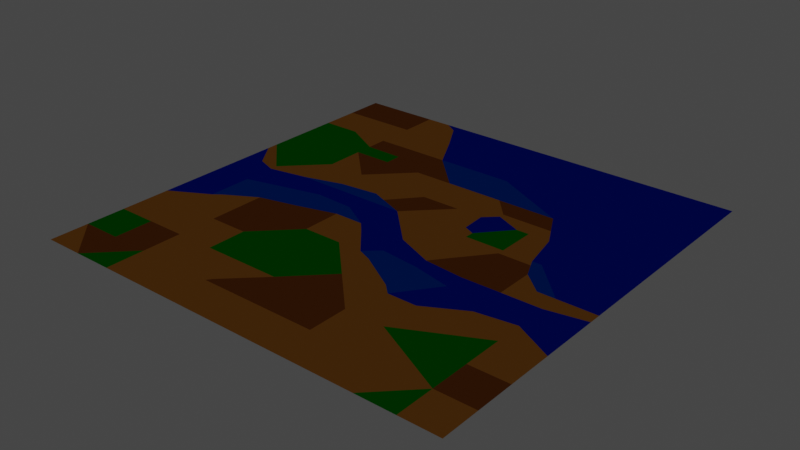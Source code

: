 # Source: map.blend  (saved by Blender 3.0.42; exported with 4.5.12 LTS)
import bpy
from mathutils import Matrix  # noqa: F401  (used for matrix-valued properties, if any)

bpy.ops.wm.read_factory_settings(use_empty=True)
scene = bpy.context.scene
scene.name = '0'

# ---- collections
col_collection = bpy.data.collections.new('Collection'); scene.collection.children.link(col_collection)

# ---- materials (node trees are filled in below, after node groups)
mat_terrain_shallow_water = bpy.data.materials.new('TERRAIN_SHALLOW_WATER')
mat_terrain_shallow_water.use_transparent_shadow = False
mat_terrain_water = bpy.data.materials.new('TERRAIN_WATER')
mat_terrain_water.alpha_threshold = 0.0
mat_terrain_water.use_transparent_shadow = False
mat_terrain_water.line_color = (0.0, 0.0, 0.0, 1.0)
mat_terrain_bare = bpy.data.materials.new('TERRAIN_BARE')
mat_terrain_bare.use_transparent_shadow = False
mat_terrain_sand = bpy.data.materials.new('TERRAIN_SAND')
mat_terrain_sand.use_transparent_shadow = False
mat_terrain_grass = bpy.data.materials.new('TERRAIN_GRASS')
mat_terrain_grass.use_transparent_shadow = False

# ---- material node trees
mat_terrain_shallow_water.use_nodes = True; mat_terrain_shallow_water.node_tree.nodes.clear()
_N = mat_terrain_shallow_water.node_tree.nodes; _L = mat_terrain_shallow_water.node_tree.links
n0 = _N.new('ShaderNodeOutputMaterial'); n0.name = 'Material Output'; n0.location = (300, 300)
n1 = _N.new('ShaderNodeBsdfToon'); n1.name = 'Toon BSDF'; n1.location = (10, 300)
n1.inputs[0].default_value = (0.0, 0.09377, 0.7991, 1.0)
_L.new(n1.outputs[0], n0.inputs[0])
n0.is_active_output = True
mat_terrain_water.use_nodes = True; mat_terrain_water.node_tree.nodes.clear()
_N = mat_terrain_water.node_tree.nodes; _L = mat_terrain_water.node_tree.links
n0 = _N.new('ShaderNodeOutputMaterial'); n0.name = 'Material Output'; n0.location = (300, 300)
n1 = _N.new('ShaderNodeBsdfToon'); n1.name = 'Toon BSDF'; n1.location = (10, 300)
n1.inputs[0].default_value = (0.0, 0.01938, 0.7991, 1.0)
_L.new(n1.outputs[0], n0.inputs[0])
n0.is_active_output = True
mat_terrain_bare.use_nodes = True; mat_terrain_bare.node_tree.nodes.clear()
_N = mat_terrain_bare.node_tree.nodes; _L = mat_terrain_bare.node_tree.links
n0 = _N.new('ShaderNodeOutputMaterial'); n0.name = 'Material Output'; n0.location = (300, 300)
n1 = _N.new('ShaderNodeBsdfToon'); n1.name = 'Toon BSDF'; n1.location = (10, 300)
n1.inputs[0].default_value = (0.4162, 0.1176, 0.01844, 1.0)
_L.new(n1.outputs[0], n0.inputs[0])
n0.is_active_output = True
mat_terrain_sand.use_nodes = True; mat_terrain_sand.node_tree.nodes.clear()
_N = mat_terrain_sand.node_tree.nodes; _L = mat_terrain_sand.node_tree.links
n0 = _N.new('ShaderNodeOutputMaterial'); n0.name = 'Material Output'; n0.location = (300, 300)
n1 = _N.new('ShaderNodeBsdfToon'); n1.name = 'Toon BSDF'; n1.location = (10, 300)
n1.inputs[0].default_value = (0.7991, 0.314, 0.04374, 1.0)
_L.new(n1.outputs[0], n0.inputs[0])
n0.is_active_output = True
mat_terrain_grass.use_nodes = True; mat_terrain_grass.node_tree.nodes.clear()
_N = mat_terrain_grass.node_tree.nodes; _L = mat_terrain_grass.node_tree.links
n0 = _N.new('ShaderNodeOutputMaterial'); n0.name = 'Material Output'; n0.location = (300, 300)
n1 = _N.new('ShaderNodeBsdfToon'); n1.name = 'Toon BSDF'; n1.location = (10, 300)
n1.inputs[0].default_value = (0.002696, 0.421, 0.001, 1.0)
_L.new(n1.outputs[0], n0.inputs[0])
n0.is_active_output = True

# ---- world
world_world = bpy.data.worlds.new('World'); scene.world = world_world
world_world.use_nodes = True; world_world.node_tree.nodes.clear()
_N = world_world.node_tree.nodes; _L = world_world.node_tree.links
n0 = _N.new('ShaderNodeOutputWorld'); n0.name = 'World Output'; n0.location = (300, 300)
n1 = _N.new('ShaderNodeBackground'); n1.name = 'Background'; n1.location = (10, 300)
n1.inputs[0].default_value = (0.05088, 0.05088, 0.05088, 1.0)
_L.new(n1.outputs[0], n0.inputs[0])
n0.is_active_output = True
world_world.color = (0.05088, 0.05088, 0.05088)
world_world.use_sun_shadow = False
world_world.sun_shadow_jitter_overblur = 0.0

# ---- meshes
me_plane = bpy.data.meshes.new('Plane')
me_plane.from_pydata([(-40.91, -13.64, 0.0), (-40.91, -4.545, 0.0), (-31.82, -4.545, 0.0), (-31.82, 4.545, 0.0), (-22.73, -4.545, 0.0), (-22.73, 4.545, 0.0), (-13.64, -4.545, 0.0), (-13.64, 4.545, 0.0), (-13.64, 31.82, 0.0), (-4.545, 4.545, 0.0), (-4.545, 22.73, 0.0), (-4.545, 31.82, 0.0), (4.545, -13.64, 0.0), (4.545, 22.73, 0.0), (4.545, 31.82, 0.0), (13.64, -13.64, 0.0), (13.64, 22.73, 0.0), (22.73, -13.64, 0.0), (22.73, 22.73, 0.0), (31.82, 4.545, 0.0), (40.91, -4.545, 0.0), (-13.64, -0.4786, 0.0), (13.64, -20.51, 0.0), (1.2, -13.64, 0.0), (-22.73, -0.05771, 0.0), (-13.64, 8.217, 0.0), (15.97, -22.73, 0.0), (-22.73, 7.198, 0.0), (-31.82, -2.276, 0.0), (4.545, -15.03, 0.0), (-6.736, -4.545, 0.0), (29.62, 4.545, 0.0), (31.82, -0.2584, 0.0), (36.74, -4.545, 0.0), (-39.23, -13.64, 0.0), (-22.73, -7.116, 0.0), (-31.82, -9.342, 0.0), (-40.91, -14.94, 0.0), (-10.35, 6.891, 0.0), (9.005, 22.73, 0.0), (30.33, 2.999, 0.0), (4.545, -10.63, 0.0), (13.64, -11.63, 0.0), (13.64, 27.27, 0.0)], [], [(0, 34, 36, 2, 1), (1, 2, 28), (2, 4, 24, 28), (3, 5, 27), (4, 6, 21, 24), (5, 7, 25, 27), (6, 30, 21), (7, 9, 38, 25), (10, 13, 14, 11), (12, 15, 42, 41), (13, 39, 16, 43, 14), (15, 17, 42), (16, 18, 43), (22, 26, 17, 15), (23, 29, 12), (29, 22, 15, 12), (31, 40, 32, 19), (8, 10, 11), (32, 33, 20, 19), (37, 34, 0), (35, 6, 4), (36, 35, 4, 2), (41, 23, 12)])
_uv = me_plane.uv_layers.new(name='UVMap')
_uv.uv.foreach_set('vector', [0.09091, 0.3636, 0.1077, 0.3636, 0.1818, 0.4066, 0.1818, 0.4545, 0.09091, 0.4545, 0.09091, 0.4545, 0.1818, 0.4545, 0.1818, 0.4772, 0.1818, 0.4545, 0.2727, 0.4545, 0.2727, 0.4994, 0.1818, 0.4772, 0.1818, 0.5455, 0.2727, 0.5455, 0.2727, 0.572, 0.2727, 0.4545, 0.3636, 0.4545, 0.3636, 0.4952, 0.2727, 0.4994, 0.2727, 0.5455, 0.3636, 0.5455, 0.3636, 0.5822, 0.2727, 0.572, 0.3636, 0.4545, 0.4326, 0.4545, 0.3636, 0.4952, 0.3636, 0.5455, 0.4545, 0.5455, 0.3965, 0.5689, 0.3636, 0.5822, 0.4545, 0.7273, 0.5455, 0.7273, 0.5455, 0.8182, 0.4545, 0.8182, 0.5455, 0.3636, 0.6364, 0.3636, 0.6364, 0.3837, 0.5455, 0.3937, 0.5455, 0.7273, 0.5901, 0.7273, 0.6364, 0.7273, 0.6364, 0.7727, 0.5455, 0.8182, 0.6364, 0.3636, 0.7273, 0.3636, 0.6364, 0.3837, 0.6364, 0.7273, 0.7273, 0.7273, 0.6364, 0.7727, 0.6364, 0.2949, 0.6597, 0.2727, 0.7273, 0.3636, 0.6364, 0.3636, 0.512, 0.3636, 0.5455, 0.3497, 0.5455, 0.3636, 0.5455, 0.3497, 0.6364, 0.2949, 0.6364, 0.3636, 0.5455, 0.3636, 0.7962, 0.5455, 0.8033, 0.53, 0.8182, 0.4974, 0.8182, 0.5455, 0.3636, 0.8182, 0.4545, 0.7273, 0.4545, 0.8182, 0.8182, 0.4974, 0.8674, 0.4545, 0.9091, 0.4545, 0.8182, 0.5455, 0.09091, 0.3506, 0.1077, 0.3636, 0.09091, 0.3636, 0.2727, 0.4288, 0.3636, 0.4545, 0.2727, 0.4545, 0.1818, 0.4066, 0.2727, 0.4288, 0.2727, 0.4545, 0.1818, 0.4545, 0.5455, 0.3937, 0.512, 0.3636, 0.5455, 0.3636])
me_plane.materials.append(mat_terrain_shallow_water)
me_plane.use_remesh_fix_poles = True
me_plane.use_remesh_preserve_attributes = False
me_plane.update()
me_plane_001 = bpy.data.meshes.new('Plane.001')
me_plane_001.from_pydata([(50.0, 50.0, 0.0), (-50.0, 4.545, 0.0), (-50.0, -4.545, 0.0), (-50.0, -13.64, 0.0), (50.0, -13.64, 0.0), (50.0, -4.545, 0.0), (50.0, 4.545, 0.0), (50.0, 13.64, 0.0), (50.0, 22.73, 0.0), (50.0, 31.82, 0.0), (50.0, 40.91, 0.0), (40.91, 50.0, 0.0), (31.82, 50.0, 0.0), (22.73, 50.0, 0.0), (13.64, 50.0, 0.0), (4.545, 50.0, 0.0), (-4.545, 50.0, 0.0), (-13.64, 50.0, 0.0), (-22.73, 50.0, 0.0), (-40.91, -13.64, 0.0), (-40.91, -4.545, 0.0), (-31.82, 4.545, 0.0), (-22.73, 4.545, 0.0), (-13.64, 4.545, 0.0), (-13.64, 31.82, 0.0), (-13.64, 40.91, 0.0), (-4.545, -4.545, 0.0), (-4.545, 4.545, 0.0), (-4.545, 31.82, 0.0), (-4.545, 40.91, 0.0), (4.545, -4.545, 0.0), (4.545, 31.82, 0.0), (4.545, 40.91, 0.0), (13.64, 13.64, 0.0), (13.64, 31.82, 0.0), (13.64, 40.91, 0.0), (22.73, -22.73, 0.0), (22.73, -13.64, 0.0), (22.73, 22.73, 0.0), (22.73, 31.82, 0.0), (22.73, 40.91, 0.0), (31.82, -13.64, 0.0), (31.82, 4.545, 0.0), (31.82, 13.64, 0.0), (31.82, 22.73, 0.0), (31.82, 31.82, 0.0), (31.82, 40.91, 0.0), (40.91, -13.64, 0.0), (40.91, -4.545, 0.0), (40.91, 4.545, 0.0), (40.91, 13.64, 0.0), (40.91, 22.73, 0.0), (40.91, 31.82, 0.0), (40.91, 40.91, 0.0), (22.73, -9.261, 0.0), (-13.64, -0.4786, 0.0), (50.0, -7.363, 0.0), (1.2, -13.64, 0.0), (-50.0, -4.553, 0.0), (13.64, -8.403, 0.0), (-22.73, -0.05771, 0.0), (15.97, -22.73, 0.0), (-45.55, 4.545, 0.0), (-31.82, -2.276, 0.0), (40.91, -16.46, 0.0), (40.91, -9.075, 0.0), (31.82, -17.74, 0.0), (-4.545, -6.946, 0.0), (-40.91, 2.841, 0.0), (-6.736, -4.545, 0.0), (31.82, -9.157, 0.0), (-50.0, 10.9, 0.0), (50.0, -21.25, 0.0), (-22.73, 48.0, 0.0), (-25.84, 50.0, 0.0), (29.62, 4.545, 0.0), (13.64, 6.666, 0.0), (-18.55, 40.91, 0.0), (10.73, 13.64, 0.0), (19.73, 13.64, 0.0), (27.61, 13.64, 0.0), (13.64, 16.36, 0.0), (11.08, 7.845, 0.0), (-50.0, -19.97, 0.0), (-40.91, -14.94, 0.0), (25.48, 17.6, 0.0), (4.545, -10.63, 0.0), (13.64, -11.63, 0.0), (13.64, 27.27, 0.0)], [], [(53, 10, 0, 11), (25, 29, 16, 17), (29, 32, 15, 16), (32, 35, 14, 15), (35, 40, 13, 14), (40, 46, 12, 13), (46, 53, 11, 12), (3, 19, 20, 58), (2, 20, 68, 62, 1), (1, 62, 71), (24, 28, 29, 25), (26, 30, 27), (28, 31, 32, 29), (31, 34, 35, 32), (33, 79, 81), (34, 39, 40, 35), (37, 41, 70, 54), (38, 44, 45, 39), (39, 45, 46, 40), (41, 47, 65, 70), (42, 49, 50, 43), (43, 50, 51, 44), (44, 51, 52, 45), (45, 52, 53, 46), (47, 4, 56, 65), (48, 5, 6, 49), (49, 6, 7, 50), (50, 7, 8, 51), (51, 8, 9, 52), (52, 9, 10, 53), (69, 67, 26), (63, 21, 68, 20), (67, 57, 86, 30, 26), (63, 60, 22, 21), (66, 41, 37, 36), (60, 55, 23, 22), (66, 64, 47, 41), (58, 20, 2), (55, 69, 26, 27, 23), (64, 72, 4, 47), (38, 85, 80, 43, 44), (78, 82, 76, 33), (74, 73, 18), (77, 24, 25), (76, 79, 33), (80, 75, 42, 43), (81, 78, 33), (73, 77, 25, 17, 18), (83, 84, 19, 3), (87, 37, 54, 59), (86, 87, 59, 30), (37, 61, 36), (42, 48, 49), (88, 38, 39, 34), (31, 88, 34)])
_uv = me_plane_001.uv_layers.new(name='UVMap')
_uv.uv.foreach_set('vector', [0.9091, 0.9091, 1.0, 0.9091, 1.0, 1.0, 0.9091, 1.0, 0.3636, 0.9091, 0.4545, 0.9091, 0.4545, 1.0, 0.3636, 1.0, 0.4545, 0.9091, 0.5455, 0.9091, 0.5455, 1.0, 0.4545, 1.0, 0.5455, 0.9091, 0.6364, 0.9091, 0.6364, 1.0, 0.5455, 1.0, 0.6364, 0.9091, 0.7273, 0.9091, 0.7273, 1.0, 0.6364, 1.0, 0.7273, 0.9091, 0.8182, 0.9091, 0.8182, 1.0, 0.7273, 1.0, 0.8182, 0.9091, 0.9091, 0.9091, 0.9091, 1.0, 0.8182, 1.0, 0.0, 0.3636, 0.09091, 0.3636, 0.09091, 0.4545, 0.0, 0.4545, 0.0, 0.4545, 0.09091, 0.4545, 0.09091, 0.5284, 0.04448, 0.5455, 0.0, 0.5455, 0.0, 0.5455, 0.04448, 0.5455, 0.0, 0.609, 0.3636, 0.8182, 0.4545, 0.8182, 0.4545, 0.9091, 0.3636, 0.9091, 0.4545, 0.4545, 0.5455, 0.4545, 0.4545, 0.5455, 0.4545, 0.8182, 0.5455, 0.8182, 0.5455, 0.9091, 0.4545, 0.9091, 0.5455, 0.8182, 0.6364, 0.8182, 0.6364, 0.9091, 0.5455, 0.9091, 0.6364, 0.6364, 0.6973, 0.6364, 0.6364, 0.6636, 0.6364, 0.8182, 0.7273, 0.8182, 0.7273, 0.9091, 0.6364, 0.9091, 0.7273, 0.3636, 0.8182, 0.3636, 0.8182, 0.4084, 0.7273, 0.4074, 0.7273, 0.7273, 0.8182, 0.7273, 0.8182, 0.8182, 0.7273, 0.8182, 0.7273, 0.8182, 0.8182, 0.8182, 0.8182, 0.9091, 0.7273, 0.9091, 0.8182, 0.3636, 0.9091, 0.3636, 0.9091, 0.4093, 0.8182, 0.4084, 0.8182, 0.5455, 0.9091, 0.5455, 0.9091, 0.6364, 0.8182, 0.6364, 0.8182, 0.6364, 0.9091, 0.6364, 0.9091, 0.7273, 0.8182, 0.7273, 0.8182, 0.7273, 0.9091, 0.7273, 0.9091, 0.8182, 0.8182, 0.8182, 0.8182, 0.8182, 0.9091, 0.8182, 0.9091, 0.9091, 0.8182, 0.9091, 0.9091, 0.3636, 1.0, 0.3636, 1.0, 0.4264, 0.9091, 0.4093, 0.9091, 0.4545, 1.0, 0.4545, 1.0, 0.5455, 0.9091, 0.5455, 0.9091, 0.5455, 1.0, 0.5455, 1.0, 0.6364, 0.9091, 0.6364, 0.9091, 0.6364, 1.0, 0.6364, 1.0, 0.7273, 0.9091, 0.7273, 0.9091, 0.7273, 1.0, 0.7273, 1.0, 0.8182, 0.9091, 0.8182, 0.9091, 0.8182, 1.0, 0.8182, 1.0, 0.9091, 0.9091, 0.9091, 0.4326, 0.4545, 0.4545, 0.4305, 0.4545, 0.4545, 0.1818, 0.4772, 0.1818, 0.5455, 0.09091, 0.5284, 0.09091, 0.4545, 0.4545, 0.4305, 0.512, 0.3636, 0.5455, 0.3937, 0.5455, 0.4545, 0.4545, 0.4545, 0.1818, 0.4772, 0.2727, 0.4994, 0.2727, 0.5455, 0.1818, 0.5455, 0.8182, 0.3226, 0.8182, 0.3636, 0.7273, 0.3636, 0.7273, 0.2727, 0.2727, 0.4994, 0.3636, 0.4952, 0.3636, 0.5455, 0.2727, 0.5455, 0.8182, 0.3226, 0.9091, 0.3354, 0.9091, 0.3636, 0.8182, 0.3636, 0.0, 0.4545, 0.09091, 0.4545, 0.0, 0.4545, 0.3636, 0.4952, 0.4326, 0.4545, 0.4545, 0.4545, 0.4545, 0.5455, 0.3636, 0.5455, 0.9091, 0.3354, 1.0, 0.2875, 1.0, 0.3636, 0.9091, 0.3636, 0.7273, 0.7273, 0.7548, 0.676, 0.7761, 0.6364, 0.8182, 0.6364, 0.8182, 0.7273, 0.6073, 0.6364, 0.6108, 0.5784, 0.6364, 0.5667, 0.6364, 0.6364, 0.2416, 1.0, 0.2727, 0.98, 0.2727, 1.0, 0.3145, 0.9091, 0.3636, 0.8182, 0.3636, 0.9091, 0.6364, 0.5667, 0.6973, 0.6364, 0.6364, 0.6364, 0.7761, 0.6364, 0.7962, 0.5455, 0.8182, 0.5455, 0.8182, 0.6364, 0.6364, 0.6636, 0.6073, 0.6364, 0.6364, 0.6364, 0.2727, 0.98, 0.3145, 0.9091, 0.3636, 0.9091, 0.3636, 1.0, 0.2727, 1.0, 0.0, 0.3003, 0.09091, 0.3506, 0.09091, 0.3636, 0.0, 0.3636, 0.6364, 0.3837, 0.7273, 0.3636, 0.7273, 0.4074, 0.6364, 0.416, 0.5455, 0.3937, 0.6364, 0.3837, 0.6364, 0.416, 0.5455, 0.4545, 0.7273, 0.3636, 0.6597, 0.2727, 0.7273, 0.2727, 0.8182, 0.5455, 0.9091, 0.4545, 0.9091, 0.5455, 0.6364, 0.7727, 0.7273, 0.7273, 0.7273, 0.8182, 0.6364, 0.8182, 0.5455, 0.8182, 0.6364, 0.7727, 0.6364, 0.8182])
me_plane_001.materials.append(mat_terrain_water)
me_plane_001.use_remesh_fix_poles = True
me_plane_001.use_remesh_preserve_attributes = False
me_plane_001.update()
me_plane_002 = bpy.data.meshes.new('Plane.002')
me_plane_002.from_pydata([(-50.0, 50.0, 0.0), (-50.0, 40.91, 0.0), (-50.0, -40.91, 0.0), (-40.91, -50.0, 0.0), (50.0, -40.91, 0.0), (50.0, -31.82, 0.0), (-31.82, 50.0, 0.0), (-40.91, 50.0, 0.0), (-40.91, -40.91, 0.0), (-40.91, -31.82, 0.0), (-40.91, 40.91, 0.0), (-31.82, -40.91, 0.0), (-31.82, -31.82, 0.0), (-31.82, -22.73, 0.0), (-31.82, -13.64, 0.0), (-31.82, 22.73, 0.0), (-31.82, 31.82, 0.0), (-31.82, 40.91, 0.0), (-22.73, -22.73, 0.0), (-22.73, -13.64, 0.0), (-22.73, 13.64, 0.0), (-22.73, 22.73, 0.0), (-22.73, 31.82, 0.0), (-13.64, -40.91, 0.0), (-13.64, -13.64, 0.0), (-13.64, -4.545, 0.0), (-13.64, 22.73, 0.0), (-13.64, 31.82, 0.0), (-4.545, -40.91, 0.0), (-4.545, -31.82, 0.0), (-4.545, 4.545, 0.0), (-4.545, 13.64, 0.0), (-4.545, 22.73, 0.0), (4.545, -40.91, 0.0), (4.545, -31.82, 0.0), (4.545, -22.73, 0.0), (4.545, 13.64, 0.0), (13.64, -40.91, 0.0), (13.64, -31.82, 0.0), (13.64, 22.73, 0.0), (22.73, -4.545, 0.0), (22.73, 22.73, 0.0), (31.82, -4.545, 0.0), (40.91, -40.91, 0.0), (40.91, -31.82, 0.0), (22.73, -9.261, 0.0), (13.64, -8.403, 0.0), (31.82, -9.157, 0.0), (31.82, -0.2584, 0.0), (-22.73, -7.116, 0.0), (-31.82, -9.342, 0.0), (16.62, -4.545, 0.0), (-10.35, 6.891, 0.0), (22.73, 17.6, 0.0), (9.005, 22.73, 0.0), (13.64, 17.6, 0.0), (25.48, 17.6, 0.0), (22.73, 3.011, 0.0), (30.33, 2.999, 0.0), (-12.82, -39.78, 0.0), (-22.73, 26.79, 0.0), (-31.82, 26.9, 0.0)], [], [(1, 10, 7, 0), (10, 17, 6, 7), (3, 11, 8), (8, 11, 12, 9), (13, 18, 19, 14), (14, 19, 49, 50), (19, 24, 25, 49), (21, 26, 27, 22, 60), (23, 28, 29, 59), (26, 32, 27), (28, 33, 34, 29), (33, 37, 38, 34), (34, 38, 35), (40, 42, 48, 58, 57), (43, 4, 5, 44), (46, 45, 40, 51), (45, 47, 42, 40), (54, 55, 39), (53, 56, 41), (55, 53, 41, 39), (31, 52, 30), (57, 51, 40), (35, 29, 34), (36, 31, 30), (26, 21, 20), (15, 20, 21), (2, 3, 8), (61, 60, 22, 16), (24, 19, 18)])
_uv = me_plane_002.uv_layers.new(name='UVMap')
_uv.uv.foreach_set('vector', [0.0, 0.9091, 0.09091, 0.9091, 0.09091, 1.0, 0.0, 1.0, 0.09091, 0.9091, 0.1818, 0.9091, 0.1818, 1.0, 0.09091, 1.0, 0.09091, 0.0, 0.1818, 0.09091, 0.09091, 0.09091, 0.09091, 0.09091, 0.1818, 0.09091, 0.1818, 0.1818, 0.09091, 0.1818, 0.1818, 0.2727, 0.2727, 0.2727, 0.2727, 0.3636, 0.1818, 0.3636, 0.1818, 0.3636, 0.2727, 0.3636, 0.2727, 0.4288, 0.1818, 0.4066, 0.2727, 0.3636, 0.3636, 0.3636, 0.3636, 0.4545, 0.2727, 0.4288, 0.2727, 0.7273, 0.3636, 0.7273, 0.3636, 0.8182, 0.2727, 0.8182, 0.2727, 0.7679, 0.3636, 0.09091, 0.4545, 0.09091, 0.4545, 0.1818, 0.3718, 0.1022, 0.3636, 0.7273, 0.4545, 0.7273, 0.3636, 0.8182, 0.4545, 0.09091, 0.5455, 0.09091, 0.5455, 0.1818, 0.4545, 0.1818, 0.5455, 0.09091, 0.6364, 0.09091, 0.6364, 0.1818, 0.5455, 0.1818, 0.5455, 0.1818, 0.6364, 0.1818, 0.5455, 0.2727, 0.7273, 0.4545, 0.8182, 0.4545, 0.8182, 0.4974, 0.8033, 0.53, 0.7273, 0.5301, 0.9091, 0.09091, 1.0, 0.09091, 1.0, 0.1818, 0.9091, 0.1818, 0.6364, 0.416, 0.7273, 0.4074, 0.7273, 0.4545, 0.6662, 0.4545, 0.7273, 0.4074, 0.8182, 0.4084, 0.8182, 0.4545, 0.7273, 0.4545, 0.5901, 0.7273, 0.6364, 0.676, 0.6364, 0.7273, 0.7273, 0.676, 0.7548, 0.676, 0.7273, 0.7273, 0.6364, 0.676, 0.7273, 0.676, 0.7273, 0.7273, 0.6364, 0.7273, 0.4545, 0.6364, 0.3965, 0.5689, 0.4545, 0.5455, 0.7273, 0.5301, 0.6662, 0.4545, 0.7273, 0.4545, 0.5455, 0.2727, 0.4545, 0.1818, 0.5455, 0.1818, 0.5455, 0.6364, 0.4545, 0.6364, 0.4545, 0.5455, 0.3636, 0.7273, 0.2727, 0.7273, 0.2727, 0.6364, 0.1818, 0.7273, 0.2727, 0.6364, 0.2727, 0.7273, 0.0, 0.09091, 0.09091, 0.0, 0.09091, 0.09091, 0.1818, 0.769, 0.2727, 0.7679, 0.2727, 0.8182, 0.1818, 0.8182, 0.3636, 0.3636, 0.2727, 0.3636, 0.2727, 0.2727])
me_plane_002.materials.append(mat_terrain_bare)
me_plane_002.use_remesh_fix_poles = True
me_plane_002.use_remesh_preserve_attributes = False
me_plane_002.update()
me_plane_003 = bpy.data.meshes.new('Plane.003')
me_plane_003.from_pydata([(-50.0, -50.0, 0.0), (50.0, -50.0, 0.0), (-50.0, 40.91, 0.0), (-50.0, 31.82, 0.0), (-50.0, 13.64, 0.0), (-50.0, -22.73, 0.0), (-50.0, -31.82, 0.0), (-50.0, -40.91, 0.0), (-40.91, -50.0, 0.0), (-31.82, -50.0, 0.0), (-22.73, -50.0, 0.0), (-13.64, -50.0, 0.0), (-4.545, -50.0, 0.0), (4.545, -50.0, 0.0), (13.64, -50.0, 0.0), (22.73, -50.0, 0.0), (31.82, -50.0, 0.0), (40.91, -50.0, 0.0), (50.0, -40.91, 0.0), (50.0, -31.82, 0.0), (50.0, -22.73, 0.0), (50.0, -4.545, 0.0), (-31.82, 50.0, 0.0), (-40.91, -31.82, 0.0), (-40.91, -22.73, 0.0), (-40.91, 4.545, 0.0), (-40.91, 31.82, 0.0), (-40.91, 40.91, 0.0), (-31.82, -40.91, 0.0), (-31.82, -31.82, 0.0), (-31.82, -22.73, 0.0), (-31.82, -13.64, 0.0), (-31.82, 4.545, 0.0), (-31.82, 13.64, 0.0), (-31.82, 22.73, 0.0), (-31.82, 31.82, 0.0), (-31.82, 40.91, 0.0), (-22.73, -40.91, 0.0), (-22.73, -31.82, 0.0), (-22.73, -22.73, 0.0), (-22.73, 13.64, 0.0), (-22.73, 31.82, 0.0), (-22.73, 40.91, 0.0), (-13.64, -40.91, 0.0), (-13.64, -31.82, 0.0), (-13.64, -13.64, 0.0), (-13.64, -4.545, 0.0), (-13.64, 13.64, 0.0), (-13.64, 22.73, 0.0), (-13.64, 31.82, 0.0), (-4.545, -40.91, 0.0), (-4.545, -31.82, 0.0), (-4.545, -13.64, 0.0), (-4.545, 4.545, 0.0), (-4.545, 13.64, 0.0), (-4.545, 22.73, 0.0), (4.545, -40.91, 0.0), (4.545, -22.73, 0.0), (4.545, -4.545, 0.0), (4.545, 4.545, 0.0), (4.545, 13.64, 0.0), (4.545, 22.73, 0.0), (13.64, -40.91, 0.0), (13.64, -31.82, 0.0), (13.64, -22.73, 0.0), (13.64, -4.545, 0.0), (13.64, 4.545, 0.0), (22.73, -40.91, 0.0), (22.73, -31.82, 0.0), (22.73, -22.73, 0.0), (22.73, 4.545, 0.0), (22.73, 13.64, 0.0), (31.82, -40.91, 0.0), (31.82, -22.73, 0.0), (31.82, -4.545, 0.0), (40.91, -40.91, 0.0), (40.91, -31.82, 0.0), (40.91, -22.73, 0.0), (40.91, -4.545, 0.0), (13.64, -20.51, 0.0), (50.0, -7.363, 0.0), (1.2, -13.64, 0.0), (13.64, -8.403, 0.0), (-13.64, 8.217, 0.0), (15.97, -22.73, 0.0), (-45.55, 4.545, 0.0), (-22.73, 7.198, 0.0), (40.91, -16.46, 0.0), (4.545, -15.03, 0.0), (40.91, -9.075, 0.0), (31.82, -17.74, 0.0), (-4.545, -6.946, 0.0), (-40.91, 2.841, 0.0), (-6.736, -4.545, 0.0), (31.82, -9.157, 0.0), (-50.0, 10.9, 0.0), (50.0, -21.25, 0.0), (-22.73, 48.0, 0.0), (-25.84, 50.0, 0.0), (29.62, 4.545, 0.0), (13.64, 6.666, 0.0), (31.82, -0.2584, 0.0), (36.74, -4.545, 0.0), (-18.55, 40.91, 0.0), (10.73, 13.64, 0.0), (19.73, 13.64, 0.0), (27.61, 13.64, 0.0), (13.64, 16.36, 0.0), (11.08, 7.845, 0.0), (-39.23, -13.64, 0.0), (-31.82, -9.342, 0.0), (-50.0, -19.97, 0.0), (-40.91, -14.94, 0.0), (16.62, -4.545, 0.0), (-10.35, 6.891, 0.0), (22.73, 17.6, 0.0), (9.005, 22.73, 0.0), (13.64, 17.6, 0.0), (25.48, 17.6, 0.0), (22.73, 3.011, 0.0), (30.33, 2.999, 0.0), (-12.82, -39.78, 0.0), (-31.82, 26.9, 0.0), (31.82, -27.27, 0.0), (31.82, -36.36, 0.0)], [], [(36, 42, 97, 98, 22), (42, 103, 97), (0, 8, 7), (6, 23, 24, 5), (5, 24, 112, 111), (3, 26, 27, 2), (23, 29, 30, 24), (24, 30, 31, 109, 112), (25, 32, 33), (26, 35, 36, 27), (9, 10, 37, 28), (28, 37, 38, 29), (29, 38, 39, 30), (33, 40, 34), (35, 41, 42, 36), (10, 11, 43, 37), (37, 43, 44, 38), (40, 47, 48), (41, 49, 103, 42), (11, 12, 50, 43), (45, 52, 91, 93, 46), (47, 54, 55, 48), (12, 13, 56, 50), (52, 81, 91), (53, 59, 60), (54, 60, 61, 55), (13, 14, 62, 56), (57, 64, 79, 88), (58, 65, 66, 59), (59, 66, 100, 108, 104, 60), (60, 104, 107, 117, 116, 61), (14, 15, 67, 62), (62, 67, 68, 63), (63, 68, 69, 84, 64), (64, 84, 79), (65, 113, 119, 70, 66), (15, 16, 72, 67), (67, 72, 124, 68), (69, 73, 90), (70, 99, 106, 71), (71, 106, 118, 115), (16, 75, 72), (72, 75, 124), (73, 77, 87, 90), (74, 102, 101), (17, 1, 18, 75), (76, 19, 20, 77), (77, 20, 96, 87), (85, 92, 25), (83, 114, 54, 47), (92, 32, 25), (58, 82, 65), (95, 85, 25, 4), (53, 58, 59), (94, 89, 78, 102, 74), (86, 40, 33, 32), (89, 80, 21, 78), (86, 83, 47, 40), (107, 105, 71, 115, 117), (110, 109, 31), (113, 65, 82), (119, 120, 99, 70), (121, 51, 44, 43), (57, 63, 64), (26, 122, 35), (52, 57, 88, 81), (123, 77, 73), (123, 73, 69, 68)])
_uv = me_plane_003.uv_layers.new(name='UVMap')
_uv.uv.foreach_set('vector', [0.1818, 0.9091, 0.2727, 0.9091, 0.2727, 0.98, 0.2416, 1.0, 0.1818, 1.0, 0.2727, 0.9091, 0.3145, 0.9091, 0.2727, 0.98, 0.0, 0.0, 0.09091, 0.0, 0.0, 0.09091, 0.0, 0.1818, 0.09091, 0.1818, 0.09091, 0.2727, 0.0, 0.2727, 0.0, 0.2727, 0.09091, 0.2727, 0.09091, 0.3506, 0.0, 0.3003, 0.0, 0.8182, 0.09091, 0.8182, 0.09091, 0.9091, 0.0, 0.9091, 0.09091, 0.1818, 0.1818, 0.1818, 0.1818, 0.2727, 0.09091, 0.2727, 0.09091, 0.2727, 0.1818, 0.2727, 0.1818, 0.3636, 0.1077, 0.3636, 0.09091, 0.3506, 0.09091, 0.5455, 0.1818, 0.5455, 0.1818, 0.6364, 0.09091, 0.8182, 0.1818, 0.8182, 0.1818, 0.9091, 0.09091, 0.9091, 0.1818, 0.0, 0.2727, 0.0, 0.2727, 0.09091, 0.1818, 0.09091, 0.1818, 0.09091, 0.2727, 0.09091, 0.2727, 0.1818, 0.1818, 0.1818, 0.1818, 0.1818, 0.2727, 0.1818, 0.2727, 0.2727, 0.1818, 0.2727, 0.1818, 0.6364, 0.2727, 0.6364, 0.1818, 0.7273, 0.1818, 0.8182, 0.2727, 0.8182, 0.2727, 0.9091, 0.1818, 0.9091, 0.2727, 0.0, 0.3636, 0.0, 0.3636, 0.09091, 0.2727, 0.09091, 0.2727, 0.09091, 0.3636, 0.09091, 0.3636, 0.1818, 0.2727, 0.1818, 0.2727, 0.6364, 0.3636, 0.6364, 0.3636, 0.7273, 0.2727, 0.8182, 0.3636, 0.8182, 0.3145, 0.9091, 0.2727, 0.9091, 0.3636, 0.0, 0.4545, 0.0, 0.4545, 0.09091, 0.3636, 0.09091, 0.3636, 0.3636, 0.4545, 0.3636, 0.4545, 0.4305, 0.4326, 0.4545, 0.3636, 0.4545, 0.3636, 0.6364, 0.4545, 0.6364, 0.4545, 0.7273, 0.3636, 0.7273, 0.4545, 0.0, 0.5455, 0.0, 0.5455, 0.09091, 0.4545, 0.09091, 0.4545, 0.3636, 0.512, 0.3636, 0.4545, 0.4305, 0.4545, 0.5455, 0.5455, 0.5455, 0.5455, 0.6364, 0.4545, 0.6364, 0.5455, 0.6364, 0.5455, 0.7273, 0.4545, 0.7273, 0.5455, 0.0, 0.6364, 0.0, 0.6364, 0.09091, 0.5455, 0.09091, 0.5455, 0.2727, 0.6364, 0.2727, 0.6364, 0.2949, 0.5455, 0.3497, 0.5455, 0.4545, 0.6364, 0.4545, 0.6364, 0.5455, 0.5455, 0.5455, 0.5455, 0.5455, 0.6364, 0.5455, 0.6364, 0.5667, 0.6108, 0.5784, 0.6073, 0.6364, 0.5455, 0.6364, 0.5455, 0.6364, 0.6073, 0.6364, 0.6364, 0.6636, 0.6364, 0.676, 0.5901, 0.7273, 0.5455, 0.7273, 0.6364, 0.0, 0.7273, 0.0, 0.7273, 0.09091, 0.6364, 0.09091, 0.6364, 0.09091, 0.7273, 0.09091, 0.7273, 0.1818, 0.6364, 0.1818, 0.6364, 0.1818, 0.7273, 0.1818, 0.7273, 0.2727, 0.6597, 0.2727, 0.6364, 0.2727, 0.6364, 0.2727, 0.6597, 0.2727, 0.6364, 0.2949, 0.6364, 0.4545, 0.6662, 0.4545, 0.7273, 0.5301, 0.7273, 0.5455, 0.6364, 0.5455, 0.7273, 0.0, 0.8182, 0.0, 0.8182, 0.09091, 0.7273, 0.09091, 0.7273, 0.09091, 0.8182, 0.09091, 0.8182, 0.1364, 0.7273, 0.1818, 0.7273, 0.2727, 0.8182, 0.2727, 0.8182, 0.3226, 0.7273, 0.5455, 0.7962, 0.5455, 0.7761, 0.6364, 0.7273, 0.6364, 0.7273, 0.6364, 0.7761, 0.6364, 0.7548, 0.676, 0.7273, 0.676, 0.8182, 0.0, 0.9091, 0.09091, 0.8182, 0.09091, 0.8182, 0.09091, 0.9091, 0.09091, 0.8182, 0.1364, 0.8182, 0.2727, 0.9091, 0.2727, 0.9091, 0.3354, 0.8182, 0.3226, 0.8182, 0.4545, 0.8674, 0.4545, 0.8182, 0.4974, 0.9091, 0.0, 1.0, 0.0, 1.0, 0.09091, 0.9091, 0.09091, 0.9091, 0.1818, 1.0, 0.1818, 1.0, 0.2727, 0.9091, 0.2727, 0.9091, 0.2727, 1.0, 0.2727, 1.0, 0.2875, 0.9091, 0.3354, 0.04448, 0.5455, 0.09091, 0.5284, 0.09091, 0.5455, 0.3636, 0.5822, 0.3965, 0.5689, 0.4545, 0.6364, 0.3636, 0.6364, 0.09091, 0.5284, 0.1818, 0.5455, 0.09091, 0.5455, 0.5455, 0.4545, 0.6364, 0.416, 0.6364, 0.4545, 0.0, 0.609, 0.04448, 0.5455, 0.09091, 0.5455, 0.0, 0.6364, 0.4545, 0.5455, 0.5455, 0.4545, 0.5455, 0.5455, 0.8182, 0.4084, 0.9091, 0.4093, 0.9091, 0.4545, 0.8674, 0.4545, 0.8182, 0.4545, 0.2727, 0.572, 0.2727, 0.6364, 0.1818, 0.6364, 0.1818, 0.5455, 0.9091, 0.4093, 1.0, 0.4264, 1.0, 0.4545, 0.9091, 0.4545, 0.2727, 0.572, 0.3636, 0.5822, 0.3636, 0.6364, 0.2727, 0.6364, 0.6364, 0.6636, 0.6973, 0.6364, 0.7273, 0.6364, 0.7273, 0.676, 0.6364, 0.676, 0.1818, 0.4066, 0.1077, 0.3636, 0.1818, 0.3636, 0.6662, 0.4545, 0.6364, 0.4545, 0.6364, 0.416, 0.7273, 0.5301, 0.8033, 0.53, 0.7962, 0.5455, 0.7273, 0.5455, 0.3718, 0.1022, 0.4545, 0.1818, 0.3636, 0.1818, 0.3636, 0.09091, 0.5455, 0.2727, 0.6364, 0.1818, 0.6364, 0.2727, 0.09091, 0.8182, 0.1818, 0.769, 0.1818, 0.8182, 0.4545, 0.3636, 0.5455, 0.2727, 0.5455, 0.3497, 0.512, 0.3636, 0.8182, 0.2273, 0.9091, 0.2727, 0.8182, 0.2727, 0.8182, 0.2273, 0.8182, 0.2727, 0.7273, 0.2727, 0.7273, 0.1818])
me_plane_003.materials.append(mat_terrain_sand)
me_plane_003.use_remesh_fix_poles = True
me_plane_003.use_remesh_preserve_attributes = False
me_plane_003.update()
me_plane_004 = bpy.data.meshes.new('Plane.004')
me_plane_004.from_pydata([(-50.0, 31.82, 0.0), (-50.0, 22.73, 0.0), (-50.0, 13.64, 0.0), (-50.0, -31.82, 0.0), (-50.0, -40.91, 0.0), (-40.91, -50.0, 0.0), (-31.82, -50.0, 0.0), (31.82, -50.0, 0.0), (40.91, -50.0, 0.0), (-40.91, -40.91, 0.0), (-40.91, -31.82, 0.0), (-40.91, 4.545, 0.0), (-40.91, 13.64, 0.0), (-40.91, 22.73, 0.0), (-40.91, 31.82, 0.0), (-31.82, -40.91, 0.0), (-31.82, 13.64, 0.0), (-31.82, 22.73, 0.0), (-22.73, -31.82, 0.0), (-22.73, -22.73, 0.0), (-22.73, 22.73, 0.0), (-13.64, -31.82, 0.0), (-13.64, -22.73, 0.0), (-13.64, -13.64, 0.0), (-4.545, -31.82, 0.0), (-4.545, -22.73, 0.0), (-4.545, -13.64, 0.0), (4.545, -22.73, 0.0), (13.64, 4.545, 0.0), (22.73, -31.82, 0.0), (22.73, 4.545, 0.0), (22.73, 13.64, 0.0), (31.82, -31.82, 0.0), (40.91, -40.91, 0.0), (40.91, -31.82, 0.0), (40.91, -22.73, 0.0), (13.64, 6.666, 0.0), (19.73, 13.64, 0.0), (-22.73, 26.79, 0.0), (-31.82, 26.9, 0.0), (31.82, -27.27, 0.0), (31.82, -36.36, 0.0)], [], [(4, 9, 10, 3), (2, 12, 13, 1), (1, 13, 14, 0), (12, 16, 17, 13), (13, 17, 39, 14), (17, 20, 38, 39), (18, 21, 22, 19), (19, 22, 23), (21, 24, 25, 22), (22, 25, 26, 23), (24, 27, 25), (25, 27, 26), (28, 30, 31, 37, 36), (29, 32, 40), (32, 34, 35, 40), (15, 5, 6), (16, 12, 11), (2, 11, 12), (41, 33, 34, 32), (29, 41, 32), (33, 7, 8)])
_uv = me_plane_004.uv_layers.new(name='UVMap')
_uv.uv.foreach_set('vector', [0.0, 0.09091, 0.09091, 0.09091, 0.09091, 0.1818, 0.0, 0.1818, 0.0, 0.6364, 0.09091, 0.6364, 0.09091, 0.7273, 0.0, 0.7273, 0.0, 0.7273, 0.09091, 0.7273, 0.09091, 0.8182, 0.0, 0.8182, 0.09091, 0.6364, 0.1818, 0.6364, 0.1818, 0.7273, 0.09091, 0.7273, 0.09091, 0.7273, 0.1818, 0.7273, 0.1818, 0.769, 0.09091, 0.8182, 0.1818, 0.7273, 0.2727, 0.7273, 0.2727, 0.7679, 0.1818, 0.769, 0.2727, 0.1818, 0.3636, 0.1818, 0.3636, 0.2727, 0.2727, 0.2727, 0.2727, 0.2727, 0.3636, 0.2727, 0.3636, 0.3636, 0.3636, 0.1818, 0.4545, 0.1818, 0.4545, 0.2727, 0.3636, 0.2727, 0.3636, 0.2727, 0.4545, 0.2727, 0.4545, 0.3636, 0.3636, 0.3636, 0.4545, 0.1818, 0.5455, 0.2727, 0.4545, 0.2727, 0.4545, 0.2727, 0.5455, 0.2727, 0.4545, 0.3636, 0.6364, 0.5455, 0.7273, 0.5455, 0.7273, 0.6364, 0.6973, 0.6364, 0.6364, 0.5667, 0.7273, 0.1818, 0.8182, 0.1818, 0.8182, 0.2273, 0.8182, 0.1818, 0.9091, 0.1818, 0.9091, 0.2727, 0.8182, 0.2273, 0.1818, 0.09091, 0.09091, 0.0, 0.1818, 0.0, 0.1818, 0.6364, 0.09091, 0.6364, 0.09091, 0.5455, 0.0, 0.6364, 0.09091, 0.5455, 0.09091, 0.6364, 0.8182, 0.1364, 0.9091, 0.09091, 0.9091, 0.1818, 0.8182, 0.1818, 0.7273, 0.1818, 0.8182, 0.1364, 0.8182, 0.1818, 0.9091, 0.09091, 0.8182, 0.0, 0.9091, 0.0])
me_plane_004.materials.append(mat_terrain_grass)
me_plane_004.use_remesh_fix_poles = True
me_plane_004.use_remesh_preserve_attributes = False
me_plane_004.update()

# ---- objects
ob_terrain_shallow_water = bpy.data.objects.new('TERRAIN_SHALLOW_WATER', me_plane)
ob_terrain_water = bpy.data.objects.new('TERRAIN_WATER', me_plane_001)
ob_terrain_bare = bpy.data.objects.new('TERRAIN_BARE', me_plane_002)
ob_terrain_sand = bpy.data.objects.new('TERRAIN_SAND', me_plane_003)
ob_terrain_grass = bpy.data.objects.new('TERRAIN_GRASS', me_plane_004)

# ---- transforms, parenting, visibility, modifiers, constraints
ob_terrain_shallow_water.location = (0.0, 0.0, 0.0)
ob_terrain_water.location = (0.0, 0.0, 0.0)
ob_terrain_bare.location = (0.0, 0.0, 0.0)
ob_terrain_sand.location = (0.0, 0.0, 0.0)
ob_terrain_grass.location = (0.0, 0.0, 0.0)

# ---- collection membership
col_collection.objects.link(ob_terrain_shallow_water)
col_collection.objects.link(ob_terrain_water)
col_collection.objects.link(ob_terrain_bare)
col_collection.objects.link(ob_terrain_sand)
col_collection.objects.link(ob_terrain_grass)

# ---- scene / render settings (as saved in the file)
scene.frame_start = 1; scene.frame_end = 250; scene.frame_set(1)
scene.render.engine = 'BLENDER_EEVEE_NEXT'
scene.cycles.sampling_pattern = 'TABULATED_SOBOL'
scene.cycles.use_light_tree = False
scene.view_settings.view_transform = 'Filmic'
bpy.context.view_layer.update()

# ---- added for rendering (the .blend has no active camera and no usable light): camera, sun
cam_auto = bpy.data.cameras.new('AutoCamera')
cam_auto.lens = 50.0
cam_auto.sensor_width = 36.0
cam_auto.clip_end = 2296.35
ob_auto_camera = bpy.data.objects.new('AutoCamera', cam_auto)
scene.collection.objects.link(ob_auto_camera)
ob_auto_camera.location = (130.847, -157.016, 104.677)
ob_auto_camera.rotation_euler = (1.09748, -7.21219e-08, 0.694738)
scene.camera = ob_auto_camera
light_auto_sun = bpy.data.lights.new('AutoSun', 'SUN')
light_auto_sun.energy = 3.0
light_auto_sun.angle = 0.0523599
ob_auto_sun = bpy.data.objects.new('AutoSun', light_auto_sun)
scene.collection.objects.link(ob_auto_sun)
ob_auto_sun.rotation_euler = (0.872665, 0.174533, 0.523599)
bpy.context.view_layer.update()

